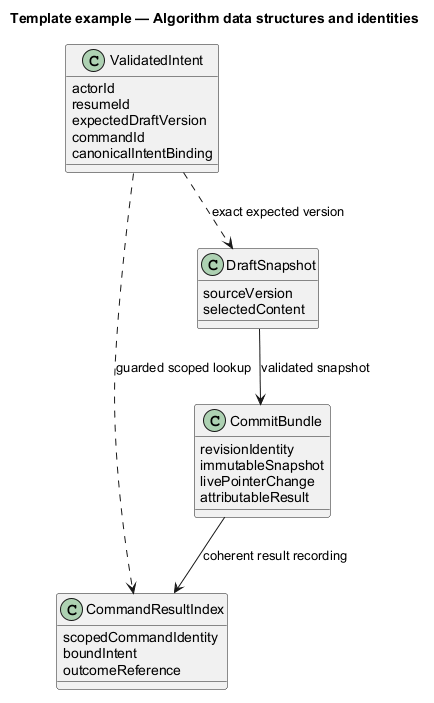

The diagram above was rendered by PlantUML. Its source (embedded in the PNG):
@startuml
' OWNER-MVP-2026-11-04 review: Reference / reusable template. Illustrative contract/model/pattern, not a product release commitment.
allowmixing
title Template example — Algorithm data structures and identities
skinparam backgroundColor white
skinparam shadowing false
skinparam defaultFontName Arial
skinparam classAttributeIconSize 0

class ValidatedIntent {
 actorId
 resumeId
 expectedDraftVersion
 commandId
 canonicalIntentBinding
}
class CommandResultIndex {
 scopedCommandIdentity
 boundIntent
 outcomeReference
}
class DraftSnapshot {
 sourceVersion
 selectedContent
}
class CommitBundle {
 revisionIdentity
 immutableSnapshot
 livePointerChange
 attributableResult
}
ValidatedIntent ..> CommandResultIndex : guarded scoped lookup
ValidatedIntent ..> DraftSnapshot : exact expected version
DraftSnapshot --> CommitBundle : validated snapshot
CommitBundle --> CommandResultIndex : coherent result recording

@enduml